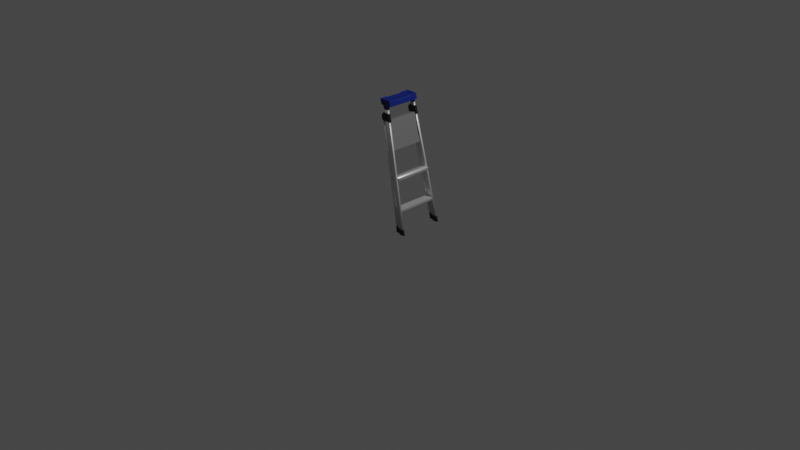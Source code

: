 # Source: ladder.blend  (saved by Blender 2.83.11; exported with 4.5.12 LTS)
import bpy
from mathutils import Matrix  # noqa: F401  (used for matrix-valued properties, if any)

bpy.ops.wm.read_factory_settings(use_empty=True)
scene = bpy.context.scene
scene.name = 'Scene'

# ---- collections
col_collection = bpy.data.collections.new('Collection'); scene.collection.children.link(col_collection)
col_ladder = bpy.data.collections.new('ladder'); scene.collection.children.link(col_ladder)

# ---- materials (node trees are filled in below, after node groups)
mat_aluminum = bpy.data.materials.new('Aluminum')
mat_aluminum.alpha_threshold = 0.0
mat_aluminum.use_transparent_shadow = False
mat_aluminum.line_color = (0.0, 0.0, 0.0, 1.0)
mat_blackplastic = bpy.data.materials.new('BlackPlastic')
mat_blackplastic.use_transparent_shadow = False
mat_grayplastic = bpy.data.materials.new('GrayPlastic')
mat_grayplastic.use_transparent_shadow = False
mat_blueplastic = bpy.data.materials.new('BluePlastic')
mat_blueplastic.use_transparent_shadow = False

# ---- material node trees
mat_aluminum.use_nodes = True; mat_aluminum.node_tree.nodes.clear()
_N = mat_aluminum.node_tree.nodes; _L = mat_aluminum.node_tree.links
n0 = _N.new('ShaderNodeOutputMaterial'); n0.name = 'Material Output'; n0.location = (300, 300)
n1 = _N.new('ShaderNodeBsdfPrincipled'); n1.name = 'Principled BSDF'; n1.location = (10, 300)
n1.distribution = 'GGX'
n1.subsurface_method = 'BURLEY'
n1.inputs[1].default_value = 0.6917
n1.inputs[2].default_value = 0.4
n1.inputs[3].default_value = 1.45
n1.inputs[27].default_value = (0.0, 0.0, 0.0, 1.0)
n1.inputs[28].default_value = 1.0
_L.new(n1.outputs[0], n0.inputs[0])
n0.is_active_output = True
mat_blackplastic.use_nodes = True; mat_blackplastic.node_tree.nodes.clear()
_N = mat_blackplastic.node_tree.nodes; _L = mat_blackplastic.node_tree.links
n0 = _N.new('ShaderNodeBsdfPrincipled'); n0.name = 'Principled BSDF'; n0.location = (10, 300)
n0.distribution = 'GGX'
n0.subsurface_method = 'BURLEY'
n0.inputs[0].default_value = (0.005605, 0.005605, 0.005605, 1.0)
n0.inputs[3].default_value = 1.45
n0.inputs[27].default_value = (0.0, 0.0, 0.0, 1.0)
n0.inputs[28].default_value = 1.0
n1 = _N.new('ShaderNodeOutputMaterial'); n1.name = 'Material Output'; n1.location = (300, 300)
_L.new(n0.outputs[0], n1.inputs[0])
n1.is_active_output = True
mat_grayplastic.use_nodes = True; mat_grayplastic.node_tree.nodes.clear()
_N = mat_grayplastic.node_tree.nodes; _L = mat_grayplastic.node_tree.links
n0 = _N.new('ShaderNodeBsdfPrincipled'); n0.name = 'Principled BSDF'; n0.location = (10, 300)
n0.distribution = 'GGX'
n0.subsurface_method = 'BURLEY'
n0.inputs[0].default_value = (0.1574, 0.1574, 0.1574, 1.0)
n0.inputs[3].default_value = 1.45
n0.inputs[27].default_value = (0.0, 0.0, 0.0, 1.0)
n0.inputs[28].default_value = 1.0
n1 = _N.new('ShaderNodeOutputMaterial'); n1.name = 'Material Output'; n1.location = (300, 300)
_L.new(n0.outputs[0], n1.inputs[0])
n1.is_active_output = True
mat_blueplastic.use_nodes = True; mat_blueplastic.node_tree.nodes.clear()
_N = mat_blueplastic.node_tree.nodes; _L = mat_blueplastic.node_tree.links
n0 = _N.new('ShaderNodeBsdfPrincipled'); n0.name = 'Principled BSDF'; n0.location = (10, 300)
n0.distribution = 'GGX'
n0.subsurface_method = 'BURLEY'
n0.inputs[0].default_value = (0.0, 0.01082, 0.1574, 1.0)
n0.inputs[3].default_value = 1.45
n0.inputs[27].default_value = (0.0, 0.0, 0.0, 1.0)
n0.inputs[28].default_value = 1.0
n1 = _N.new('ShaderNodeOutputMaterial'); n1.name = 'Material Output'; n1.location = (300, 300)
_L.new(n0.outputs[0], n1.inputs[0])
n1.is_active_output = True

# ---- world
world_world = bpy.data.worlds.new('World'); scene.world = world_world
world_world.use_nodes = True; world_world.node_tree.nodes.clear()
_N = world_world.node_tree.nodes; _L = world_world.node_tree.links
n0 = _N.new('ShaderNodeOutputWorld'); n0.name = 'World Output'; n0.location = (300, 300)
n1 = _N.new('ShaderNodeBackground'); n1.name = 'Background'; n1.location = (10, 300)
n1.inputs[0].default_value = (0.05088, 0.05088, 0.05088, 1.0)
_L.new(n1.outputs[0], n0.inputs[0])
n0.is_active_output = True
world_world.color = (0.05088, 0.05088, 0.05088)
world_world.use_sun_shadow = False
world_world.sun_shadow_jitter_overblur = 0.0

# ---- cameras
cam_camera = bpy.data.cameras.new('Camera')
cam_camera.clip_end = 100.0
cam_camera.ortho_scale = 7.314

# ---- lights
light_light = bpy.data.lights.new('Light', 'POINT')
light_light.transmission_factor = 0.0
light_light.energy = 1000.0
light_light.shadow_soft_size = 0.1
light_light.shadow_maximum_resolution = 0.006
light_light.use_absolute_resolution = True

# ---- meshes
me_cube_006 = bpy.data.meshes.new('Cube.006')
me_cube_006.from_pydata([(0.0254, 0.0, 0.6604), (-0.0254, 0.0, 0.6604), (-0.01091, 0.0, 0.6604), (0.002003, 0.0, 0.6604), (0.0254, 0.0, 0.0), (-0.0254, 0.0, 0.0), (0.02283, -0.009525, 0.6604), (0.02535, -0.006975, 0.6604), (0.02361, -0.0094, 0.6604), (0.02431, -0.009038, 0.6604), (0.02487, -0.008474, 0.6604), (0.02523, -0.007763, 0.6604), (0.02535, -0.006975, 0.0), (0.02283, -0.009525, 0.0), (0.02523, -0.007763, 0.0), (0.02487, -0.008474, 0.0), (0.02431, -0.009038, 0.0), (0.02361, -0.0094, 0.0), (-0.01195, -0.009525, 0.6604), (-0.01091, -0.009133, 0.6604), (-0.01122, -0.00941, 0.6604), (0.002003, -0.009133, 0.6604), (0.003047, -0.009525, 0.6604), (0.002308, -0.00941, 0.6604), (0.0009582, -0.006461, 0.6604), (0.002003, -0.006853, 0.6604), (0.001697, -0.006576, 0.6604), (-0.01091, -0.006853, 0.6604), (-0.009866, -0.006461, 0.6604), (-0.0106, -0.006576, 0.6604), (-0.01091, -0.009133, 0.0), (-0.01195, -0.009525, 0.0), (-0.01122, -0.00941, 0.0), (0.003047, -0.009525, 0.0), (0.002003, -0.009133, 0.0), (0.002308, -0.00941, 0.0), (-0.009866, -0.006461, 0.0), (-0.01091, -0.006853, 0.0), (-0.0106, -0.006576, 0.0), (0.002003, -0.006853, 0.0), (0.0009582, -0.006461, 0.0), (0.001697, -0.006576, 0.0), (-0.02535, -0.007051, 0.6604), (-0.02226, -0.009525, 0.6604), (-0.02512, -0.007998, 0.6604), (-0.02445, -0.0088, 0.6604), (-0.02344, -0.009337, 0.6604), (-0.02226, -0.009525, 0.0), (-0.02535, -0.007051, 0.0), (-0.02344, -0.009337, 0.0), (-0.02445, -0.0088, 0.0), (-0.02512, -0.007998, 0.0)], [], [(19, 30, 37, 27), (40, 24, 28, 36), (18, 20, 19, 27, 29, 28, 24, 26, 25, 21, 23, 22, 6, 8, 9, 10, 11, 7, 0, 2, 3, 1, 42, 44, 45, 46, 43), (48, 42, 1, 5), (13, 6, 22, 33), (34, 21, 25, 39), (6, 13, 17, 8), (8, 17, 16, 9), (9, 16, 15, 10), (10, 15, 14, 11), (11, 14, 12, 7), (4, 0, 7, 12), (21, 34, 35, 23), (23, 35, 33, 22), (18, 31, 32, 20), (20, 32, 30, 19), (27, 37, 38, 29), (29, 38, 36, 28), (24, 40, 41, 26), (26, 41, 39, 25), (47, 43, 46, 49), (49, 46, 45, 50), (50, 45, 44, 51), (51, 44, 42, 48), (31, 18, 43, 47)])
me_cube_006.polygons.foreach_set('use_smooth', [True] * 25)
_uv = me_cube_006.uv_layers.new(name='UVMap')
_uv.uv.foreach_set('vector', [0.625, 0.875, 0.5, 0.875, 0.5, 0.875, 0.625, 0.875, 0.5, 0.8394, 0.625, 0.8394, 0.625, 0.8719, 0.5, 0.8719, 0.625, 0.8119, 0.6247, 0.8681, 0.625, 0.875, 0.625, 0.875, 0.6256, 0.8797, 0.625, 0.8719, 0.625, 0.8394, 0.6257, 0.8392, 0.625, 0.8363, 0.625, 0.8363, 0.6246, 0.8344, 0.625, 0.8332, 0.625, 0.7751, 0.6245, 0.7656, 0.6236, 0.7547, 0.6236, 0.7344, 0.6245, 0.7262, 0.625, 0.7165, 0.625, 0.625, 0.0, 0.0, 0.2223, 0.2223, 0.625, 0.125, 0.625, 0.03247, 0.6233, 0.03884, 0.621, 0.1004, 0.6232, 0.2376, 0.625, 0.3984, 0.5, 0.03247, 0.625, 0.03247, 0.625, 0.125, 0.5, 0.125, 0.5, 0.7751, 0.625, 0.7751, 0.625, 0.8332, 0.5, 0.8332, 0.5, 0.8363, 0.625, 0.8363, 0.625, 0.8363, 0.5, 0.8363, 0.625, 0.7751, 0.5, 0.7751, 0.5, 0.7673, 0.6245, 0.7656, 0.6245, 0.7656, 0.5, 0.7673, 0.5, 0.7603, 0.6236, 0.7547, 0.6236, 0.7547, 0.5, 0.7603, 0.5, 0.7362, 0.6236, 0.7344, 0.6236, 0.7344, 0.5, 0.7362, 0.5, 0.7269, 0.6245, 0.7262, 0.6245, 0.7262, 0.5, 0.7269, 0.5, 0.7165, 0.625, 0.7165, 0.5, 0.625, 0.625, 0.625, 0.625, 0.7165, 0.5, 0.7165, 0.625, 0.8363, 0.5, 0.8363, 0.5, 0.8363, 0.6246, 0.8344, 0.6246, 0.8344, 0.5, 0.8363, 0.5, 0.8332, 0.625, 0.8332, 0.625, 0.884, 0.5, 0.884, 0.5, 0.875, 0.6247, 0.8681, 0.6247, 0.8681, 0.5, 0.875, 0.5, 0.875, 0.625, 0.875, 0.625, 0.875, 0.5, 0.875, 0.5, 0.875, 0.6256, 0.8797, 0.6256, 0.8797, 0.5, 0.875, 0.5, 0.8719, 0.625, 0.8719, 0.625, 0.8394, 0.5, 0.8394, 0.5, 0.8363, 0.6257, 0.8392, 0.6257, 0.8392, 0.5, 0.8363, 0.5, 0.8363, 0.625, 0.8363, 0.5, 0.9431, 0.625, 0.9431, 0.625, 0.9649, 0.5, 0.9649, 0.5, 0.9649, 0.625, 0.9649, 0.625, 1.0, 0.5, 1.0, 0.5, 0.0, 0.625, 0.0, 0.625, 0.02004, 0.5, 0.02004, 0.5, 0.02004, 0.625, 0.02004, 0.625, 0.03247, 0.5, 0.03247, 0.5, 0.884, 0.625, 0.884, 0.625, 0.9431, 0.5, 0.9431])
me_cube_006.materials.append(mat_aluminum)
me_cube_006.use_remesh_preserve_volume = False
me_cube_006.use_remesh_preserve_attributes = False
me_cube_006.use_mirror_vertex_groups = False
me_cube_006.update()
me_cube_007 = bpy.data.meshes.new('Cube.007')
me_cube_007.from_pydata([(0.01588, 0.0, 0.5842), (-0.01588, 0.0, 0.5842), (-0.005437, 0.0, 0.5842), (0.006374, 0.0, 0.5842), (0.01588, 0.0, 0.0), (-0.01588, 0.0, 0.0), (0.01427, -0.009525, 0.5842), (0.01584, -0.006975, 0.5842), (0.01476, -0.0094, 0.5842), (0.01519, -0.009038, 0.5842), (0.01554, -0.008474, 0.5842), (0.01577, -0.007763, 0.5842), (0.01584, -0.006975, 0.0), (0.01427, -0.009525, 0.0), (0.01577, -0.007763, 0.0), (0.01554, -0.008474, 0.0), (0.01519, -0.009038, 0.0), (0.01476, -0.0094, 0.0), (-0.006392, -0.009525, 0.5842), (-0.005437, -0.009133, 0.5842), (-0.005717, -0.00941, 0.5842), (0.006374, -0.009133, 0.5842), (0.007329, -0.009525, 0.5842), (0.006654, -0.00941, 0.5842), (0.005419, -0.006461, 0.5842), (0.006374, -0.006853, 0.5842), (0.006094, -0.006576, 0.5842), (-0.005437, -0.006853, 0.5842), (-0.004482, -0.006461, 0.5842), (-0.005157, -0.006576, 0.5842), (-0.005437, -0.009133, 0.0), (-0.006392, -0.009525, 0.0), (-0.005717, -0.00941, 0.0), (0.007329, -0.009525, 0.0), (0.006374, -0.009133, 0.0), (0.006654, -0.00941, 0.0), (-0.004482, -0.006461, 0.0), (-0.005437, -0.006853, 0.0), (-0.005157, -0.006576, 0.0), (0.006374, -0.006853, 0.0), (0.005419, -0.006461, 0.0), (0.006094, -0.006576, 0.0), (-0.01584, -0.007051, 0.5842), (-0.01391, -0.009525, 0.5842), (-0.0157, -0.007998, 0.5842), (-0.01528, -0.0088, 0.5842), (-0.01465, -0.009337, 0.5842), (-0.01391, -0.009525, 0.0), (-0.01584, -0.007051, 0.0), (-0.01465, -0.009337, 0.0), (-0.01528, -0.0088, 0.0), (-0.0157, -0.007998, 0.0)], [], [(19, 30, 37, 27), (40, 24, 28, 36), (18, 20, 19, 27, 29, 28, 24, 26, 25, 21, 23, 22, 6, 8, 9, 10, 11, 7, 0, 2, 3, 1, 42, 44, 45, 46, 43), (48, 42, 1, 5), (13, 6, 22, 33), (34, 21, 25, 39), (6, 13, 17, 8), (8, 17, 16, 9), (9, 16, 15, 10), (10, 15, 14, 11), (11, 14, 12, 7), (4, 0, 7, 12), (21, 34, 35, 23), (23, 35, 33, 22), (18, 31, 32, 20), (20, 32, 30, 19), (27, 37, 38, 29), (29, 38, 36, 28), (24, 40, 41, 26), (26, 41, 39, 25), (47, 43, 46, 49), (49, 46, 45, 50), (50, 45, 44, 51), (51, 44, 42, 48), (31, 18, 43, 47)])
me_cube_007.polygons.foreach_set('use_smooth', [True] * 25)
_uv = me_cube_007.uv_layers.new(name='UVMap')
_uv.uv.foreach_set('vector', [0.625, 0.875, 0.5, 0.875, 0.5, 0.875, 0.625, 0.875, 0.5, 0.8394, 0.625, 0.8394, 0.625, 0.8719, 0.5, 0.8719, 0.625, 0.8119, 0.6247, 0.8681, 0.625, 0.875, 0.625, 0.875, 0.6256, 0.8797, 0.625, 0.8719, 0.625, 0.8394, 0.6257, 0.8392, 0.625, 0.8363, 0.625, 0.8363, 0.6246, 0.8344, 0.625, 0.8332, 0.625, 0.7751, 0.6245, 0.7656, 0.6236, 0.7547, 0.6236, 0.7344, 0.6245, 0.7262, 0.625, 0.7165, 0.625, 0.625, 0.0, 0.0, 0.2223, 0.2223, 0.625, 0.125, 0.625, 0.03247, 0.6233, 0.03884, 0.621, 0.1004, 0.6232, 0.2376, 0.625, 0.3984, 0.5, 0.03247, 0.625, 0.03247, 0.625, 0.125, 0.5, 0.125, 0.5, 0.7751, 0.625, 0.7751, 0.625, 0.8332, 0.5, 0.8332, 0.5, 0.8363, 0.625, 0.8363, 0.625, 0.8363, 0.5, 0.8363, 0.625, 0.7751, 0.5, 0.7751, 0.5, 0.7673, 0.6245, 0.7656, 0.6245, 0.7656, 0.5, 0.7673, 0.5, 0.7603, 0.6236, 0.7547, 0.6236, 0.7547, 0.5, 0.7603, 0.5, 0.7362, 0.6236, 0.7344, 0.6236, 0.7344, 0.5, 0.7362, 0.5, 0.7269, 0.6245, 0.7262, 0.6245, 0.7262, 0.5, 0.7269, 0.5, 0.7165, 0.625, 0.7165, 0.5, 0.625, 0.625, 0.625, 0.625, 0.7165, 0.5, 0.7165, 0.625, 0.8363, 0.5, 0.8363, 0.5, 0.8363, 0.6246, 0.8344, 0.6246, 0.8344, 0.5, 0.8363, 0.5, 0.8332, 0.625, 0.8332, 0.625, 0.884, 0.5, 0.884, 0.5, 0.875, 0.6247, 0.8681, 0.6247, 0.8681, 0.5, 0.875, 0.5, 0.875, 0.625, 0.875, 0.625, 0.875, 0.5, 0.875, 0.5, 0.875, 0.6256, 0.8797, 0.6256, 0.8797, 0.5, 0.875, 0.5, 0.8719, 0.625, 0.8719, 0.625, 0.8394, 0.5, 0.8394, 0.5, 0.8363, 0.6257, 0.8392, 0.6257, 0.8392, 0.5, 0.8363, 0.5, 0.8363, 0.625, 0.8363, 0.5, 0.9431, 0.625, 0.9431, 0.625, 0.9649, 0.5, 0.9649, 0.5, 0.9649, 0.625, 0.9649, 0.625, 1.0, 0.5, 1.0, 0.5, 0.0, 0.625, 0.0, 0.625, 0.02004, 0.5, 0.02004, 0.5, 0.02004, 0.625, 0.02004, 0.625, 0.03247, 0.5, 0.03247, 0.5, 0.884, 0.625, 0.884, 0.625, 0.9431, 0.5, 0.9431])
me_cube_007.materials.append(mat_aluminum)
me_cube_007.use_remesh_preserve_volume = False
me_cube_007.use_remesh_preserve_attributes = False
me_cube_007.use_mirror_vertex_groups = False
me_cube_007.update()
me_cube_008 = bpy.data.meshes.new('Cube.008')
me_cube_008.from_pydata([(-0.3048, -0.3048, -0.3048), (-0.4412, -0.3048, 0.3048), (-0.3048, 0.3048, -0.3048), (-0.4412, 0.3048, 0.3048), (0.3048, -0.3048, -0.3048), (0.1684, -0.3048, 0.3048), (0.3048, 0.3048, -0.3048), (0.1684, 0.3048, 0.3048), (-0.3188, -0.3048, -0.2425), (-0.3188, 0.3048, -0.2425), (0.2908, 0.3048, -0.2425), (0.2908, -0.3048, -0.2425), (-0.3287, 0.396, -0.3028), (-0.3287, -0.396, -0.3028), (-0.3437, 0.396, -0.2445), (0.3298, 0.396, -0.3028), (0.3147, 0.396, -0.2445), (0.3298, -0.396, -0.3028), (0.3147, -0.396, -0.2445), (-0.3437, -0.396, -0.2445), (-0.4284, -0.292, 0.3048), (-0.4284, 0.292, 0.3048), (0.1556, 0.292, 0.3048), (0.1556, -0.292, 0.3048), (-0.3116, -0.292, -0.2176), (-0.3116, 0.292, -0.2176), (0.2725, 0.292, -0.2176), (0.2725, -0.292, -0.2176)], [], [(8, 1, 3, 9), (9, 3, 7, 10), (10, 7, 5, 11), (11, 5, 1, 8), (2, 6, 4, 0), (5, 7, 22, 23), (6, 2, 12, 15), (10, 11, 18, 16), (8, 9, 14, 19), (0, 4, 17, 13), (17, 18, 19, 13), (15, 16, 18, 17), (12, 14, 16, 15), (13, 19, 14, 12), (2, 0, 13, 12), (9, 10, 16, 14), (4, 6, 15, 17), (11, 8, 19, 18), (21, 20, 24, 25), (3, 1, 20, 21), (1, 5, 23, 20), (7, 3, 21, 22), (26, 25, 24, 27), (20, 23, 27, 24), (22, 21, 25, 26), (23, 22, 26, 27)])
me_cube_008.polygons.foreach_set('use_smooth', [True] * 26)
_k = {(0, 2): 0.94118, (1, 8): 0.94118, (1, 3): 0.94118, (8, 19): 0.94118, (2, 6): 0.94118, (3, 7): 0.94118, (9, 14): 0.94118, (4, 6): 0.94118, (5, 7): 0.94118, (0, 13): 0.94118, (0, 4): 0.94118, (1, 5): 0.94118, (4, 17): 0.94118, (3, 9): 0.94118, (7, 10): 0.94118, (5, 11): 0.94118, (8, 11): 0.94118, (10, 11): 0.94118, (9, 10): 0.94118, (8, 9): 0.94118, (12, 13): 0.94118, (12, 14): 0.94118, (12, 15): 0.94118, (15, 16): 0.94118, (15, 17): 0.94118, (17, 18): 0.94118, (13, 17): 0.94118, (13, 19): 0.94118, (18, 19): 0.94118, (16, 18): 0.94118, (14, 16): 0.94118, (14, 19): 0.94118, (11, 18): 0.94118, (10, 16): 0.94118, (2, 12): 0.94118, (6, 15): 0.94118, (20, 21): 0.94118, (21, 22): 0.94118, (22, 23): 0.94118, (20, 23): 0.94118, (7, 22): 0.94118, (5, 23): 0.94118, (1, 20): 0.94118, (3, 21): 0.94118, (24, 25): 0.94118, (25, 26): 0.94118, (26, 27): 0.94118, (24, 27): 0.94118, (20, 24): 0.94118, (21, 25): 0.94118, (23, 27): 0.94118, (22, 26): 0.94118}
me_cube_008.attributes.new('crease_edge', 'FLOAT', 'EDGE').data.foreach_set('value', [_k.get((min(e.vertices), max(e.vertices)), 0.0) for e in me_cube_008.edges])
_uv = me_cube_008.uv_layers.new(name='UVMap')
_uv.uv.foreach_set('vector', [0.4006, 0.0, 0.625, 0.0, 0.625, 0.25, 0.4006, 0.25, 0.4006, 0.25, 0.625, 0.25, 0.625, 0.5, 0.4006, 0.5, 0.4006, 0.5, 0.625, 0.5, 0.625, 0.75, 0.4006, 0.75, 0.4006, 0.75, 0.625, 0.75, 0.625, 1.0, 0.4006, 1.0, 0.125, 0.5, 0.375, 0.5, 0.375, 0.75, 0.125, 0.75, 0.625, 0.75, 0.625, 0.5, 0.625, 0.5, 0.625, 0.75, 0.375, 0.5, 0.125, 0.5, 0.125, 0.5, 0.375, 0.5, 0.4006, 0.5, 0.4006, 0.75, 0.4006, 0.75, 0.4006, 0.5, 0.4006, 0.0, 0.4006, 0.25, 0.4006, 0.25, 0.4006, 0.0, 0.125, 0.75, 0.375, 0.75, 0.375, 0.75, 0.125, 0.75, 0.375, 0.75, 0.4006, 0.75, 0.4006, 1.0, 0.375, 1.0, 0.375, 0.5, 0.4006, 0.5, 0.4006, 0.75, 0.375, 0.75, 0.375, 0.25, 0.4006, 0.25, 0.4006, 0.5, 0.375, 0.5, 0.375, 0.0, 0.4006, 0.0, 0.4006, 0.25, 0.375, 0.25, 0.125, 0.5, 0.125, 0.75, 0.125, 0.75, 0.125, 0.5, 0.4006, 0.25, 0.4006, 0.5, 0.4006, 0.5, 0.4006, 0.25, 0.375, 0.75, 0.375, 0.5, 0.375, 0.5, 0.375, 0.75, 0.4006, 0.75, 0.4006, 1.0, 0.4006, 1.0, 0.4006, 0.75, 0.625, 0.25, 0.625, 0.0, 0.625, 0.0, 0.625, 0.25, 0.625, 0.25, 0.625, 0.0, 0.625, 0.0, 0.625, 0.25, 0.625, 1.0, 0.625, 0.75, 0.625, 0.75, 0.625, 1.0, 0.625, 0.5, 0.625, 0.25, 0.625, 0.25, 0.625, 0.5, 0.625, 0.5, 0.875, 0.5, 0.875, 0.75, 0.625, 0.75, 0.625, 1.0, 0.625, 0.75, 0.625, 0.75, 0.625, 1.0, 0.625, 0.5, 0.625, 0.25, 0.625, 0.25, 0.625, 0.5, 0.625, 0.75, 0.625, 0.5, 0.625, 0.5, 0.625, 0.75])
me_cube_008.materials.append(mat_blackplastic)
me_cube_008.use_remesh_fix_poles = True
me_cube_008.use_remesh_preserve_attributes = False
me_cube_008.use_mirror_vertex_groups = False
me_cube_008.update()
me_cube_009 = bpy.data.meshes.new('Cube.009')
me_cube_009.from_pydata([(-0.1753, -0.3048, -0.3048), (-0.3117, -0.3048, 0.3048), (-0.1753, 0.3048, -0.3048), (-0.3117, 0.3048, 0.3048), (0.2144, -0.3048, -0.3048), (0.07797, -0.3048, 0.3048), (0.2144, 0.3048, -0.3048), (0.07797, 0.3048, 0.3048), (-0.1893, -0.3048, -0.2425), (-0.1893, 0.3048, -0.2425), (0.2004, 0.3048, -0.2425), (0.2004, -0.3048, -0.2425), (-0.1992, 0.396, -0.3028), (-0.1992, -0.396, -0.3028), (-0.2143, 0.396, -0.2445), (0.2394, 0.396, -0.3028), (0.2243, 0.396, -0.2445), (0.2394, -0.396, -0.3028), (0.2243, -0.396, -0.2445), (-0.2143, -0.396, -0.2445), (-0.299, -0.292, 0.3048), (-0.299, 0.292, 0.3048), (0.06518, 0.292, 0.3048), (0.06518, -0.292, 0.3048), (-0.1821, -0.292, -0.2176), (-0.1821, 0.292, -0.2176), (0.182, 0.292, -0.2176), (0.182, -0.292, -0.2176)], [], [(8, 1, 3, 9), (9, 3, 7, 10), (10, 7, 5, 11), (11, 5, 1, 8), (2, 6, 4, 0), (5, 7, 22, 23), (6, 2, 12, 15), (10, 11, 18, 16), (8, 9, 14, 19), (0, 4, 17, 13), (17, 18, 19, 13), (15, 16, 18, 17), (12, 14, 16, 15), (13, 19, 14, 12), (2, 0, 13, 12), (9, 10, 16, 14), (4, 6, 15, 17), (11, 8, 19, 18), (21, 20, 24, 25), (3, 1, 20, 21), (1, 5, 23, 20), (7, 3, 21, 22), (26, 25, 24, 27), (20, 23, 27, 24), (22, 21, 25, 26), (23, 22, 26, 27)])
me_cube_009.polygons.foreach_set('use_smooth', [True] * 26)
_k = {(0, 2): 0.94118, (1, 8): 0.94118, (1, 3): 0.94118, (8, 19): 0.94118, (2, 6): 0.94118, (3, 7): 0.94118, (9, 14): 0.94118, (4, 6): 0.94118, (5, 7): 0.94118, (0, 13): 0.94118, (0, 4): 0.94118, (1, 5): 0.94118, (4, 17): 0.94118, (3, 9): 0.94118, (7, 10): 0.94118, (5, 11): 0.94118, (8, 11): 0.94118, (10, 11): 0.94118, (9, 10): 0.94118, (8, 9): 0.94118, (12, 13): 0.94118, (12, 14): 0.94118, (12, 15): 0.94118, (15, 16): 0.94118, (15, 17): 0.94118, (17, 18): 0.94118, (13, 17): 0.94118, (13, 19): 0.94118, (18, 19): 0.94118, (16, 18): 0.94118, (14, 16): 0.94118, (14, 19): 0.94118, (11, 18): 0.94118, (10, 16): 0.94118, (2, 12): 0.94118, (6, 15): 0.94118, (20, 21): 0.94118, (21, 22): 0.94118, (22, 23): 0.94118, (20, 23): 0.94118, (7, 22): 0.94118, (5, 23): 0.94118, (1, 20): 0.94118, (3, 21): 0.94118, (24, 25): 0.94118, (25, 26): 0.94118, (26, 27): 0.94118, (24, 27): 0.94118, (20, 24): 0.94118, (21, 25): 0.94118, (23, 27): 0.94118, (22, 26): 0.94118}
me_cube_009.attributes.new('crease_edge', 'FLOAT', 'EDGE').data.foreach_set('value', [_k.get((min(e.vertices), max(e.vertices)), 0.0) for e in me_cube_009.edges])
_uv = me_cube_009.uv_layers.new(name='UVMap')
_uv.uv.foreach_set('vector', [0.4006, 0.0, 0.625, 0.0, 0.625, 0.25, 0.4006, 0.25, 0.4006, 0.25, 0.625, 0.25, 0.625, 0.5, 0.4006, 0.5, 0.4006, 0.5, 0.625, 0.5, 0.625, 0.75, 0.4006, 0.75, 0.4006, 0.75, 0.625, 0.75, 0.625, 1.0, 0.4006, 1.0, 0.125, 0.5, 0.375, 0.5, 0.375, 0.75, 0.125, 0.75, 0.625, 0.75, 0.625, 0.5, 0.625, 0.5, 0.625, 0.75, 0.375, 0.5, 0.125, 0.5, 0.125, 0.5, 0.375, 0.5, 0.4006, 0.5, 0.4006, 0.75, 0.4006, 0.75, 0.4006, 0.5, 0.4006, 0.0, 0.4006, 0.25, 0.4006, 0.25, 0.4006, 0.0, 0.125, 0.75, 0.375, 0.75, 0.375, 0.75, 0.125, 0.75, 0.375, 0.75, 0.4006, 0.75, 0.4006, 1.0, 0.375, 1.0, 0.375, 0.5, 0.4006, 0.5, 0.4006, 0.75, 0.375, 0.75, 0.375, 0.25, 0.4006, 0.25, 0.4006, 0.5, 0.375, 0.5, 0.375, 0.0, 0.4006, 0.0, 0.4006, 0.25, 0.375, 0.25, 0.125, 0.5, 0.125, 0.75, 0.125, 0.75, 0.125, 0.5, 0.4006, 0.25, 0.4006, 0.5, 0.4006, 0.5, 0.4006, 0.25, 0.375, 0.75, 0.375, 0.5, 0.375, 0.5, 0.375, 0.75, 0.4006, 0.75, 0.4006, 1.0, 0.4006, 1.0, 0.4006, 0.75, 0.625, 0.25, 0.625, 0.0, 0.625, 0.0, 0.625, 0.25, 0.625, 0.25, 0.625, 0.0, 0.625, 0.0, 0.625, 0.25, 0.625, 1.0, 0.625, 0.75, 0.625, 0.75, 0.625, 1.0, 0.625, 0.5, 0.625, 0.25, 0.625, 0.25, 0.625, 0.5, 0.625, 0.5, 0.875, 0.5, 0.875, 0.75, 0.625, 0.75, 0.625, 1.0, 0.625, 0.75, 0.625, 0.75, 0.625, 1.0, 0.625, 0.5, 0.625, 0.25, 0.625, 0.25, 0.625, 0.5, 0.625, 0.75, 0.625, 0.5, 0.625, 0.5, 0.625, 0.75])
me_cube_009.materials.append(mat_blackplastic)
me_cube_009.use_remesh_fix_poles = True
me_cube_009.use_remesh_preserve_attributes = False
me_cube_009.use_mirror_vertex_groups = False
me_cube_009.update()
me_cube_014 = bpy.data.meshes.new('Cube.014')
me_cube_014.from_pydata([(-0.3048, -0.3048, 0.04497), (-0.3048, 0.3048, 0.04497), (0.3048, -0.3048, 0.04497), (0.3048, 0.3048, 0.04497), (-0.3048, -0.3048, -0.05203), (-0.05203, -0.3048, -0.3048), (-0.2709, -0.3048, -0.1784), (-0.1784, -0.3048, -0.2709), (-0.05203, 0.3048, -0.3048), (-0.3048, 0.3048, -0.05203), (-0.1784, 0.3048, -0.2709), (-0.2709, 0.3048, -0.1784), (0.05203, -0.3048, -0.3048), (0.3048, -0.3048, -0.05203), (0.1784, -0.3048, -0.2709), (0.2709, -0.3048, -0.1784), (0.3048, 0.3048, -0.05203), (0.05203, 0.3048, -0.3048), (0.2709, 0.3048, -0.1784), (0.1784, 0.3048, -0.2709)], [], [(12, 14, 15, 13, 2, 0, 4, 6, 7, 5), (16, 3, 2, 13), (8, 10, 11, 9, 1, 3, 16, 18, 19, 17), (4, 0, 1, 9), (3, 1, 0, 2), (8, 5, 7, 10), (10, 7, 6, 11), (11, 6, 4, 9), (12, 17, 19, 14), (14, 19, 18, 15), (15, 18, 16, 13), (8, 17, 12, 5)])
_uv = me_cube_014.uv_layers.new(name='UVMap')
_uv.uv.foreach_set('vector', [0.375, 0.8537, 0.3451, 0.7673, 0.4268, 0.7546, 0.4787, 0.75, 0.625, 0.75, 0.625, 1.0, 0.4787, 1.0, 0.4268, 0.9861, 0.3889, 0.9482, 0.375, 0.8963, 0.4787, 0.5, 0.625, 0.5, 0.625, 0.75, 0.4787, 0.75, 0.375, 0.3537, 0.3889, 0.3018, 0.4268, 0.2639, 0.4787, 0.25, 0.625, 0.25, 0.625, 0.5, 0.4787, 0.5, 0.4268, 0.4954, 0.3451, 0.4827, 0.375, 0.3963, 0.4787, 0.0, 0.625, 0.0, 0.625, 0.25, 0.4787, 0.25, 0.625, 0.5, 0.875, 0.5, 0.875, 0.75, 0.625, 0.75, 0.2287, 0.5, 0.2287, 0.75, 0.1768, 0.75, 0.1768, 0.5, 0.1768, 0.5, 0.1768, 0.75, 0.125, 0.75, 0.125, 0.5, 0.4268, 0.25, 0.4268, 0.0, 0.4787, 0.0, 0.4787, 0.25, 0.2713, 0.75, 0.2713, 0.5, 0.3451, 0.4827, 0.3451, 0.7673, 0.3451, 0.7673, 0.3451, 0.4827, 0.4268, 0.4954, 0.4268, 0.7546, 0.4268, 0.7546, 0.4268, 0.4954, 0.4787, 0.5, 0.4787, 0.75, 0.2287, 0.5, 0.2713, 0.5, 0.2713, 0.75, 0.2287, 0.75])
me_cube_014.materials.append(mat_aluminum)
me_cube_014.use_remesh_fix_poles = True
me_cube_014.use_remesh_preserve_attributes = False
me_cube_014.use_mirror_vertex_groups = False
me_cube_014.update()
me_cube_015 = bpy.data.meshes.new('Cube.015')
me_cube_015.from_pydata([(-0.3048, -0.3048, 0.04497), (-0.3048, 0.3048, 0.04497), (0.3048, -0.3048, 0.04497), (0.3048, 0.3048, 0.04497), (-0.3048, -0.3048, -0.05203), (-0.05203, -0.3048, -0.3048), (-0.2709, -0.3048, -0.1784), (-0.1784, -0.3048, -0.2709), (-0.05203, 0.3048, -0.3048), (-0.3048, 0.3048, -0.05203), (-0.1784, 0.3048, -0.2709), (-0.2709, 0.3048, -0.1784), (0.05203, -0.3048, -0.3048), (0.3048, -0.3048, -0.05203), (0.1784, -0.3048, -0.2709), (0.2709, -0.3048, -0.1784), (0.3048, 0.3048, -0.05203), (0.05203, 0.3048, -0.3048), (0.2709, 0.3048, -0.1784), (0.1784, 0.3048, -0.2709)], [], [(12, 14, 15, 13, 2, 0, 4, 6, 7, 5), (16, 3, 2, 13), (8, 10, 11, 9, 1, 3, 16, 18, 19, 17), (4, 0, 1, 9), (3, 1, 0, 2), (8, 5, 7, 10), (10, 7, 6, 11), (11, 6, 4, 9), (12, 17, 19, 14), (14, 19, 18, 15), (15, 18, 16, 13), (8, 17, 12, 5)])
me_cube_015.polygons.foreach_set('use_smooth', [True] * 12)
_uv = me_cube_015.uv_layers.new(name='UVMap')
_uv.uv.foreach_set('vector', [0.375, 0.8537, 0.3451, 0.7673, 0.4268, 0.7546, 0.4787, 0.75, 0.625, 0.75, 0.625, 1.0, 0.4787, 1.0, 0.4268, 0.9861, 0.3889, 0.9482, 0.375, 0.8963, 0.4787, 0.5, 0.625, 0.5, 0.625, 0.75, 0.4787, 0.75, 0.375, 0.3537, 0.3889, 0.3018, 0.4268, 0.2639, 0.4787, 0.25, 0.625, 0.25, 0.625, 0.5, 0.4787, 0.5, 0.4268, 0.4954, 0.3451, 0.4827, 0.375, 0.3963, 0.4787, 0.0, 0.625, 0.0, 0.625, 0.25, 0.4787, 0.25, 0.625, 0.5, 0.875, 0.5, 0.875, 0.75, 0.625, 0.75, 0.2287, 0.5, 0.2287, 0.75, 0.1768, 0.75, 0.1768, 0.5, 0.1768, 0.5, 0.1768, 0.75, 0.125, 0.75, 0.125, 0.5, 0.4268, 0.25, 0.4268, 0.0, 0.4787, 0.0, 0.4787, 0.25, 0.2713, 0.75, 0.2713, 0.5, 0.3451, 0.4827, 0.3451, 0.7673, 0.3451, 0.7673, 0.3451, 0.4827, 0.4268, 0.4954, 0.4268, 0.7546, 0.4268, 0.7546, 0.4268, 0.4954, 0.4787, 0.5, 0.4787, 0.75, 0.2287, 0.5, 0.2713, 0.5, 0.2713, 0.75, 0.2287, 0.75])
me_cube_015.materials.append(mat_aluminum)
me_cube_015.use_remesh_fix_poles = True
me_cube_015.use_remesh_preserve_attributes = False
me_cube_015.use_mirror_vertex_groups = False
me_cube_015.update()
me_cube_016 = bpy.data.meshes.new('Cube.016')
me_cube_016.from_pydata([(-0.3048, -0.3122, -0.3048), (-0.3048, -0.2919, 0.3048), (0.3048, -0.3122, -0.3048), (0.3048, -0.2919, 0.3048), (-0.3048, 0.0, -0.3048), (-0.3048, 0.0, 0.3048), (0.3048, 0.0, -0.3048), (0.3048, 0.0, 0.3048), (-0.3048, -0.3084, -0.1899), (0.3048, -0.3084, -0.1899), (0.3048, 0.0, -0.1899), (-0.3048, 0.0, -0.1899), (0.3048, -0.3237, -0.1893), (0.3048, -0.3276, -0.3042), (-0.3048, -0.3276, -0.3042), (-0.3048, -0.3237, -0.1893)], [], [(10, 7, 3, 9), (9, 3, 1, 8), (4, 6, 2, 0), (7, 5, 1, 3), (8, 1, 5, 11), (0, 8, 11, 4), (2, 9, 12, 13), (6, 10, 9, 2), (13, 12, 15, 14), (8, 0, 14, 15), (9, 8, 15, 12), (0, 2, 13, 14)])
_uv = me_cube_016.uv_layers.new(name='UVMap')
_uv.uv.foreach_set('vector', [0.4221, 0.625, 0.625, 0.625, 0.625, 0.75, 0.4221, 0.75, 0.4221, 0.75, 0.625, 0.75, 0.625, 1.0, 0.4221, 1.0, 0.125, 0.625, 0.375, 0.625, 0.375, 0.75, 0.125, 0.75, 0.625, 0.625, 0.875, 0.625, 0.875, 0.75, 0.625, 0.75, 0.4221, 0.0, 0.625, 0.0, 0.625, 0.125, 0.4221, 0.125, 0.375, 0.0, 0.4221, 0.0, 0.4221, 0.125, 0.375, 0.125, 0.375, 0.75, 0.4221, 0.75, 0.4221, 0.75, 0.375, 0.75, 0.375, 0.625, 0.4221, 0.625, 0.4221, 0.75, 0.375, 0.75, 0.375, 0.75, 0.4221, 0.75, 0.4221, 1.0, 0.375, 1.0, 0.4221, 0.0, 0.375, 0.0, 0.375, 0.0, 0.4221, 0.0, 0.4221, 0.75, 0.4221, 1.0, 0.4221, 1.0, 0.4221, 0.75, 0.125, 0.75, 0.375, 0.75, 0.375, 0.75, 0.125, 0.75])
me_cube_016.materials.append(mat_grayplastic)
me_cube_016.use_remesh_fix_poles = True
me_cube_016.use_remesh_preserve_attributes = False
me_cube_016.use_mirror_vertex_groups = False
me_cube_016.update()
me_cube_017 = bpy.data.meshes.new('Cube.017')
me_cube_017.from_pydata([(-0.165, 0.2001, -0.3048), (-0.1198, 0.2001, 0.2743), (-0.165, 0.3048, -0.3048), (-0.1198, 0.3048, 0.2743), (0.2896, 0.2001, -0.3048), (0.2042, 0.2001, 0.2743), (0.2896, 0.3048, -0.3048), (0.2042, 0.3048, 0.2743), (-0.2157, 0.2001, 0.03873), (-0.2157, 0.3048, 0.03873), (0.2389, 0.3048, 0.03873), (0.2389, 0.2001, 0.03873)], [], [(8, 1, 3, 9), (9, 3, 7, 10), (10, 7, 5, 11), (11, 5, 1, 8), (2, 6, 4, 0), (7, 3, 1, 5), (4, 11, 8, 0), (6, 10, 11, 4), (2, 9, 10, 6), (0, 8, 9, 2)])
_uv = me_cube_017.uv_layers.new(name='UVMap')
_uv.uv.foreach_set('vector', [0.5233, 0.0, 0.625, 0.0, 0.625, 0.25, 0.5233, 0.25, 0.5233, 0.25, 0.625, 0.25, 0.625, 0.5, 0.5233, 0.5, 0.5233, 0.5, 0.625, 0.5, 0.625, 0.75, 0.5233, 0.75, 0.5233, 0.75, 0.625, 0.75, 0.625, 1.0, 0.5233, 1.0, 0.125, 0.5, 0.375, 0.5, 0.375, 0.75, 0.125, 0.75, 0.625, 0.5, 0.875, 0.5, 0.875, 0.75, 0.625, 0.75, 0.375, 0.75, 0.5233, 0.75, 0.5233, 1.0, 0.375, 1.0, 0.375, 0.5, 0.5233, 0.5, 0.5233, 0.75, 0.375, 0.75, 0.375, 0.25, 0.5233, 0.25, 0.5233, 0.5, 0.375, 0.5, 0.375, 0.0, 0.5233, 0.0, 0.5233, 0.25, 0.375, 0.25])
me_cube_017.materials.append(mat_blackplastic)
me_cube_017.use_remesh_fix_poles = True
me_cube_017.use_remesh_preserve_attributes = False
me_cube_017.use_mirror_vertex_groups = False
me_cube_017.update()
me_cube_018 = bpy.data.meshes.new('Cube.018')
me_cube_018.from_pydata([(-0.288, -0.3048, -0.3048), (-0.3383, -0.3048, 0.3048), (0.3216, -0.3048, -0.3048), (0.2713, -0.3048, 0.3048), (-0.288, 0.0, -0.3048), (-0.3383, 0.0, 0.3048), (0.3216, 0.0, -0.3048), (0.2713, 0.0, 0.3048), (-0.288, -0.2656, -0.3048), (0.2713, -0.2834, 0.3048), (-0.3383, -0.2834, 0.3048), (0.3216, -0.2656, -0.3048), (-0.1443, -0.3048, -0.3048), (0.1443, -0.3048, -0.3048), (0.221, -0.3048, 0.3048), (-0.289, -0.3048, 0.3048), (-0.289, 0.0, 0.3048), (0.221, 0.0, 0.3048), (0.1343, 0.0, -0.3048), (-0.1343, 0.0, -0.3048), (-0.289, -0.2834, 0.3048), (0.221, -0.2834, 0.3048), (0.1443, -0.2656, -0.3048), (-0.1443, -0.2656, -0.3048), (-0.08878, -0.3075, -0.7403), (0.1798, -0.3075, -0.7403), (0.1798, -0.2683, -0.7403), (-0.08878, -0.2683, -0.7403), (-0.3383, -0.1506, 0.3048), (0.3216, -0.1506, -0.3048), (-0.288, -0.1506, -0.3048), (0.2713, -0.1506, 0.3048), (-0.1399, -0.1506, -0.3048), (0.1399, -0.1506, -0.3048), (0.221, -0.1506, 0.3048), (-0.289, -0.1506, 0.3048), (0.264, -0.2834, 0.3924), (0.264, -0.3048, 0.3924), (-0.2963, -0.3048, 0.3924), (-0.3456, -0.3048, 0.3924), (0.264, -0.1506, 0.3924), (-0.3456, -0.2834, 0.3924), (0.2137, -0.2834, 0.3924), (0.2137, -0.3048, 0.3924), (-0.2963, -0.2834, 0.3924), (0.2137, -0.1506, 0.3924), (-0.2963, -0.1506, 0.3924), (-0.3456, -0.1506, 0.3924)], [], [(11, 9, 3, 2), (12, 15, 1, 0), (22, 11, 2, 13), (20, 35, 46, 44), (30, 28, 5, 4), (0, 1, 10, 8), (10, 1, 39, 41), (33, 29, 11, 22), (29, 31, 9, 11), (30, 32, 23, 8), (32, 33, 22, 23), (34, 21, 42, 45), (34, 35, 20, 21), (9, 31, 40, 36), (35, 28, 47, 46), (8, 23, 12, 0), (23, 22, 26, 27), (2, 3, 14, 13), (13, 14, 15, 12), (27, 26, 25, 24), (12, 23, 27, 24), (13, 12, 24, 25), (22, 13, 25, 26), (17, 16, 35, 34), (7, 17, 34, 31), (19, 18, 33, 32), (4, 19, 32, 30), (6, 7, 31, 29), (18, 6, 29, 33), (16, 5, 28, 35), (8, 10, 28, 30), (44, 41, 39, 38), (46, 47, 41, 44), (40, 45, 42, 36), (36, 42, 43, 37), (42, 44, 38, 43), (31, 34, 45, 40), (14, 3, 37, 43), (1, 15, 38, 39), (21, 20, 44, 42), (3, 9, 36, 37), (28, 10, 41, 47), (15, 14, 43, 38)])
_k = {(0, 8): 1.0, (0, 1): 0.37647, (3, 9): 0.37647, (2, 3): 0.37647, (2, 13): 1.0, (1, 15): 0.37647, (5, 28): 0.37647, (6, 29): 1.0, (7, 17): 0.37647, (4, 19): 1.0, (6, 7): 0.37647, (4, 5): 0.37647, (8, 30): 1.0, (9, 31): 0.37647, (1, 10): 0.37647, (2, 11): 1.0, (8, 10): 0.37647, (9, 36): 0.37647, (8, 23): 1.0, (9, 11): 0.37647, (0, 12): 1.0, (12, 13): 1.0, (3, 14): 0.37647, (14, 15): 0.37647, (5, 16): 0.37647, (16, 17): 0.37647, (6, 18): 1.0, (18, 19): 1.0, (31, 40): 0.37647, (20, 21): 0.37647, (11, 22): 1.0, (22, 23): 1.0, (23, 32): 1.0, (22, 33): 1.0, (21, 34): 0.37647, (20, 35): 0.37647, (35, 46): 0.37647, (28, 47): 0.37647, (12, 23): 1.0, (13, 22): 1.0, (13, 14): 0.37647, (12, 15): 0.37647, (24, 25): 1.0, (26, 27): 1.0, (24, 27): 1.0, (25, 26): 1.0, (22, 26): 1.0, (23, 27): 1.0, (12, 24): 1.0, (13, 25): 1.0, (10, 28): 0.37647, (11, 29): 1.0, (4, 30): 1.0, (7, 31): 0.37647, (19, 32): 1.0, (18, 33): 1.0, (17, 34): 0.37647, (16, 35): 0.37647, (34, 35): 0.37647, (31, 34): 0.37647, (32, 33): 1.0, (30, 32): 1.0, (29, 31): 0.37647, (29, 33): 1.0, (28, 35): 0.37647, (28, 30): 0.37647, (36, 37): 0.37647, (38, 39): 0.37647, (36, 40): 0.37647, (39, 41): 0.37647, (36, 42): 0.37647, (37, 43): 0.37647, (38, 43): 0.37647, (41, 44): 0.37647, (42, 44): 0.37647, (42, 45): 0.37647, (44, 46): 0.37647, (42, 43): 0.37647, (38, 44): 0.37647, (41, 47): 0.37647, (40, 45): 0.37647, (46, 47): 0.37647, (21, 42): 0.37647, (34, 45): 0.37647, (1, 39): 0.37647, (10, 41): 0.37647, (20, 44): 0.37647, (3, 37): 0.37647, (14, 43): 0.37647, (15, 38): 0.37647}
me_cube_018.attributes.new('crease_edge', 'FLOAT', 'EDGE').data.foreach_set('value', [_k.get((min(e.vertices), max(e.vertices)), 0.0) for e in me_cube_018.edges])
_uv = me_cube_018.uv_layers.new(name='UVMap')
_uv.uv.foreach_set('vector', [0.375, 0.7339, 0.625, 0.7412, 0.625, 0.75, 0.375, 0.75, 0.375, 0.9167, 0.625, 0.9759, 0.625, 1.0, 0.375, 1.0, 0.2917, 0.7339, 0.375, 0.7339, 0.375, 0.75, 0.2917, 0.75, 0.8509, 0.7412, 0.8509, 0.6868, 0.8509, 0.6868, 0.8509, 0.7412, 0.375, 0.06324, 0.625, 0.06324, 0.625, 0.125, 0.375, 0.125, 0.375, 0.0, 0.625, 0.0, 0.625, 0.008775, 0.375, 0.01608, 0.625, 0.008775, 0.625, 0.0, 0.625, 0.0, 0.625, 0.008775, 0.2917, 0.6868, 0.375, 0.6868, 0.375, 0.7339, 0.2917, 0.7339, 0.375, 0.6868, 0.625, 0.6868, 0.625, 0.7412, 0.375, 0.7339, 0.125, 0.6868, 0.2083, 0.6868, 0.2083, 0.7339, 0.125, 0.7339, 0.2083, 0.6868, 0.2917, 0.6868, 0.2917, 0.7339, 0.2083, 0.7339, 0.6496, 0.6868, 0.6496, 0.7412, 0.6496, 0.7412, 0.6496, 0.6868, 0.6496, 0.6868, 0.8509, 0.6868, 0.8509, 0.7412, 0.6496, 0.7412, 0.625, 0.7412, 0.625, 0.6868, 0.625, 0.6868, 0.625, 0.7412, 0.8509, 0.6868, 0.875, 0.6868, 0.875, 0.6868, 0.8509, 0.6868, 0.125, 0.7339, 0.2083, 0.7339, 0.2083, 0.75, 0.125, 0.75, 0.2083, 0.7339, 0.2917, 0.7339, 0.2917, 0.7339, 0.2083, 0.7339, 0.375, 0.75, 0.625, 0.75, 0.625, 0.7746, 0.375, 0.8333, 0.375, 0.8333, 0.625, 0.7746, 0.625, 0.9759, 0.375, 0.9167, 0.2083, 0.7339, 0.2917, 0.7339, 0.2917, 0.75, 0.2083, 0.75, 0.2083, 0.75, 0.2083, 0.7339, 0.2083, 0.7339, 0.2083, 0.75, 0.375, 0.8333, 0.375, 0.9167, 0.375, 0.9167, 0.375, 0.8333, 0.2917, 0.7339, 0.2917, 0.75, 0.2917, 0.75, 0.2917, 0.7339, 0.6496, 0.625, 0.8509, 0.625, 0.8509, 0.6868, 0.6496, 0.6868, 0.625, 0.625, 0.6496, 0.625, 0.6496, 0.6868, 0.625, 0.6868, 0.2083, 0.625, 0.2917, 0.625, 0.2917, 0.6868, 0.2083, 0.6868, 0.125, 0.625, 0.2083, 0.625, 0.2083, 0.6868, 0.125, 0.6868, 0.375, 0.625, 0.625, 0.625, 0.625, 0.6868, 0.375, 0.6868, 0.2917, 0.625, 0.375, 0.625, 0.375, 0.6868, 0.2917, 0.6868, 0.8509, 0.625, 0.875, 0.625, 0.875, 0.6868, 0.8509, 0.6868, 0.375, 0.01608, 0.625, 0.008775, 0.625, 0.06324, 0.375, 0.06324, 0.8509, 0.7412, 0.875, 0.7412, 0.875, 0.75, 0.8509, 0.75, 0.8509, 0.6868, 0.875, 0.6868, 0.875, 0.7412, 0.8509, 0.7412, 0.625, 0.6868, 0.6496, 0.6868, 0.6496, 0.7412, 0.625, 0.7412, 0.625, 0.7412, 0.6496, 0.7412, 0.6496, 0.75, 0.625, 0.75, 0.6496, 0.7412, 0.8509, 0.7412, 0.8509, 0.75, 0.6496, 0.75, 0.625, 0.6868, 0.6496, 0.6868, 0.6496, 0.6868, 0.625, 0.6868, 0.625, 0.7746, 0.625, 0.75, 0.625, 0.75, 0.625, 0.7746, 0.625, 1.0, 0.625, 0.9759, 0.625, 0.9759, 0.625, 1.0, 0.6496, 0.7412, 0.8509, 0.7412, 0.8509, 0.7412, 0.6496, 0.7412, 0.625, 0.75, 0.625, 0.7412, 0.625, 0.7412, 0.625, 0.75, 0.625, 0.06324, 0.625, 0.008775, 0.625, 0.008775, 0.625, 0.06324, 0.625, 0.9759, 0.625, 0.7746, 0.625, 0.7746, 0.625, 0.9759])
me_cube_018.materials.append(mat_blueplastic)
me_cube_018.use_remesh_fix_poles = True
me_cube_018.use_remesh_preserve_attributes = False
me_cube_018.use_mirror_vertex_groups = False
me_cube_018.update()

# ---- objects
ob_light = bpy.data.objects.new('Light', light_light)
ob_camera = bpy.data.objects.new('Camera', cam_camera)
ob_cube_006 = bpy.data.objects.new('Cube.006', me_cube_006)
ob_cube_007 = bpy.data.objects.new('Cube.007', me_cube_007)
ob_cube_008 = bpy.data.objects.new('Cube.008', me_cube_008)
ob_cube_009 = bpy.data.objects.new('Cube.009', me_cube_009)
ob_cube_001 = bpy.data.objects.new('Cube.001', me_cube_006)
ob_cube_002 = bpy.data.objects.new('Cube.002', me_cube_007)
ob_cube_003 = bpy.data.objects.new('Cube.003', me_cube_008)
ob_cube_010 = bpy.data.objects.new('Cube.010', me_cube_009)
ob_cube = bpy.data.objects.new('Cube', me_cube_014)
ob_cube_004 = bpy.data.objects.new('Cube.004', me_cube_015)
ob_cube_005 = bpy.data.objects.new('Cube.005', me_cube_016)
ob_cube_011 = bpy.data.objects.new('Cube.011', me_cube_017)
ob_cube_012 = bpy.data.objects.new('Cube.012', me_cube_017)
ob_cube_013 = bpy.data.objects.new('Cube.013', me_cube_018)

# ---- transforms, parenting, visibility, modifiers, constraints
ob_light.location = (4.076, 0.9578, 5.904)
ob_light.rotation_euler = (0.6481, 0.04807, 1.866)
ob_light.lock_rotations_4d = False
ob_light.empty_display_type = 'ARROWS'
ob_light.color = (0.0, 0.0, 0.0, 0.0)
ob_light.lineart.crease_threshold = 0.0
ob_camera.location = (7.359, -6.926, 4.958)
ob_camera.rotation_euler = (1.109, 0.0, 0.8149)
ob_camera.lock_rotations_4d = False
ob_camera.empty_display_type = 'ARROWS'
ob_camera.color = (0.0, 0.0, 0.0, 0.0)
ob_camera.display_type = 'WIRE'
ob_camera.lineart.crease_threshold = 0.0
ob_cube_006.location = (0.141, 0.1963, 0.654)
ob_cube_006.rotation_euler = (0.05857, -0.2168, -0.01261)
ob_cube_006.lock_rotations_4d = False
ob_cube_006.empty_display_type = 'ARROWS'
ob_cube_006.lineart.crease_threshold = 0.0
_m = ob_cube_006.modifiers.new('Mirror', 'MIRROR')
_m.use_axis = (False, True, True)
_m.use_clip = True
ob_cube_007.location = (0.1065, 0.2, 0.5916)
ob_cube_007.rotation_euler = (0.05857, -0.2168, -0.01261)
ob_cube_007.lock_rotations_4d = False
ob_cube_007.empty_display_type = 'ARROWS'
ob_cube_007.lineart.crease_threshold = 0.0
_m = ob_cube_007.modifiers.new('Mirror', 'MIRROR')
_m.use_axis = (False, True, True)
_m.use_clip = True
ob_cube_008.parent = ob_cube_006
ob_cube_008.matrix_parent_inverse = Matrix(((0.9765, -0.01232, 0.2151, -0.2934), (2.608e-08, 0.9984, 0.05717, -0.9206), (-0.2155, -0.05582, 0.9749, -0.6753), (0.0, -0.0, -0.0, 1.0)))
ob_cube_008.location = (0.2859, 0.9135, 0.1492)
ob_cube_008.rotation_euler = (0.0572, 1.269e-17, 3.631e-19)
ob_cube_008.scale = (0.08996, 0.03475, 0.0873)
ob_cube_008.lineart.crease_threshold = 0.0
_m = ob_cube_008.modifiers.new('Subdivision', 'SUBSURF')
_m.uv_smooth = 'PRESERVE_CORNERS'
_m.levels = 4
_m.render_levels = 4
ob_cube_009.parent = ob_cube_007
ob_cube_009.matrix_parent_inverse = Matrix(((0.9765, -0.01232, 0.2151, -0.2462), (2.608e-08, 0.9984, 0.05717, -0.9208), (-0.2155, -0.05582, 0.9749, -0.6217), (0.0, -0.0, -0.0, 1.0)))
ob_cube_009.location = (0.2331, 0.9129, 0.1597)
ob_cube_009.rotation_euler = (0.0572, 1.269e-17, 3.631e-19)
ob_cube_009.scale = (0.08996, 0.03475, 0.0873)
ob_cube_009.lineart.crease_threshold = 0.0
_m = ob_cube_009.modifiers.new('Subdivision', 'SUBSURF')
_m.uv_smooth = 'PRESERVE_CORNERS'
_m.levels = 4
_m.render_levels = 4
ob_cube_001.location = (0.141, -0.2004, 0.6541)
ob_cube_001.rotation_euler = (-0.04349, -0.217, 0.009368)
ob_cube_001.lock_rotations_4d = False
ob_cube_001.empty_display_type = 'ARROWS'
ob_cube_001.lineart.crease_threshold = 0.0
_m = ob_cube_001.modifiers.new('Mirror', 'MIRROR')
_m.use_axis = (False, True, True)
_m.use_clip = True
ob_cube_002.location = (0.1065, -0.2029, 0.5916)
ob_cube_002.rotation_euler = (-0.04349, -0.217, 0.009368)
ob_cube_002.lock_rotations_4d = False
ob_cube_002.empty_display_type = 'ARROWS'
ob_cube_002.lineart.crease_threshold = 0.0
_m = ob_cube_002.modifiers.new('Mirror', 'MIRROR')
_m.use_axis = (False, True, True)
_m.use_clip = True
ob_cube_003.parent = ob_cube_001
ob_cube_003.matrix_parent_inverse = Matrix(((0.9765, 0.009148, 0.2153, -0.3088), (3.073e-08, 0.9991, -0.04246, -0.4478), (-0.2155, 0.04146, 0.9756, -0.7449), (-0.0, -0.0, -0.0, 1.0)))
ob_cube_003.location = (0.2859, 0.4545, 0.1488)
ob_cube_003.rotation_euler = (-0.04247, -9.428e-18, 2.003e-19)
ob_cube_003.scale = (0.08996, 0.03475, 0.0873)
ob_cube_003.lineart.crease_threshold = 0.0
_m = ob_cube_003.modifiers.new('Subdivision', 'SUBSURF')
_m.uv_smooth = 'PRESERVE_CORNERS'
_m.levels = 4
_m.render_levels = 4
ob_cube_010.parent = ob_cube_002
ob_cube_010.matrix_parent_inverse = Matrix(((0.9765, 0.009148, 0.2153, -0.2616), (3.073e-08, 0.9991, -0.04246, -0.448), (-0.2155, 0.04146, 0.9756, -0.6913), (-0.0, -0.0, -0.0, 1.0)))
ob_cube_010.location = (0.2331, 0.4549, 0.1593)
ob_cube_010.rotation_euler = (-0.04247, -9.428e-18, 2.003e-19)
ob_cube_010.scale = (0.08996, 0.03475, 0.0873)
ob_cube_010.lineart.crease_threshold = 0.0
_m = ob_cube_010.modifiers.new('Subdivision', 'SUBSURF')
_m.uv_smooth = 'PRESERVE_CORNERS'
_m.levels = 4
_m.render_levels = 4
ob_cube.location = (0.2131, 8.523e-06, 0.2505)
ob_cube.scale = (0.1354, 0.6938, 0.1452)
ob_cube.lineart.crease_threshold = 0.0
ob_cube_004.location = (0.1646, 8.523e-06, 0.5707)
ob_cube_004.scale = (0.1354, 0.6452, 0.1452)
ob_cube_004.lineart.crease_threshold = 0.0
ob_cube_005.location = (0.06005, -0.003504, 0.9733)
ob_cube_005.rotation_euler = (2.326e-09, -0.1847, -2.511e-08)
ob_cube_005.scale = (0.08333, 0.5417, 0.5)
ob_cube_005.lineart.crease_threshold = 0.0
_m = ob_cube_005.modifiers.new('Mirror', 'MIRROR')
_m.use_axis = (False, True, False)
_m.use_clip = True
ob_cube_011.location = (0.008433, -0.2381, 1.154)
ob_cube_011.rotation_euler = (-0.0273, -6.061e-18, 8.274e-20)
ob_cube_011.scale = (0.229, 0.229, 0.1375)
ob_cube_011.lineart.crease_threshold = 0.0
ob_cube_012.location = (0.008433, 0.1109, 1.15)
ob_cube_012.rotation_euler = (0.05364, 1.191e-17, 3.194e-19)
ob_cube_012.scale = (0.229, 0.229, 0.1375)
ob_cube_012.lineart.crease_threshold = 0.0
ob_cube_013.location = (0.004888, -0.007198, 1.287)
ob_cube_013.scale = (0.2083, 0.5833, 0.08333)
ob_cube_013.lineart.crease_threshold = 0.0
_m = ob_cube_013.modifiers.new('Mirror', 'MIRROR')
_m.use_axis = (False, True, False)
_m.use_clip = True
_m = ob_cube_013.modifiers.new('Subdivision', 'SUBSURF')
_m.uv_smooth = 'PRESERVE_CORNERS'
_m.levels = 3
_m.render_levels = 3

# ---- collection membership
col_collection.objects.link(ob_light)
col_collection.objects.link(ob_camera)
col_ladder.objects.link(ob_cube_006)
col_ladder.objects.link(ob_cube_007)
col_ladder.objects.link(ob_cube_008)
col_ladder.objects.link(ob_cube_009)
col_ladder.objects.link(ob_cube_001)
col_ladder.objects.link(ob_cube_002)
col_ladder.objects.link(ob_cube_003)
col_ladder.objects.link(ob_cube_010)
col_ladder.objects.link(ob_cube)
col_ladder.objects.link(ob_cube_004)
col_ladder.objects.link(ob_cube_005)
col_ladder.objects.link(ob_cube_011)
col_ladder.objects.link(ob_cube_012)
col_ladder.objects.link(ob_cube_013)

# ---- scene / render settings (as saved in the file)
scene.camera = ob_camera
scene.frame_start = 1; scene.frame_end = 250; scene.frame_set(1)
scene.render.engine = 'BLENDER_EEVEE_NEXT'
scene.cycles.use_denoising = False
scene.cycles.samples = 128
scene.cycles.sampling_pattern = 'TABULATED_SOBOL'
scene.cycles.use_adaptive_sampling = False
scene.cycles.use_light_tree = False
scene.view_settings.view_transform = 'Filmic'
bpy.context.view_layer.update()
